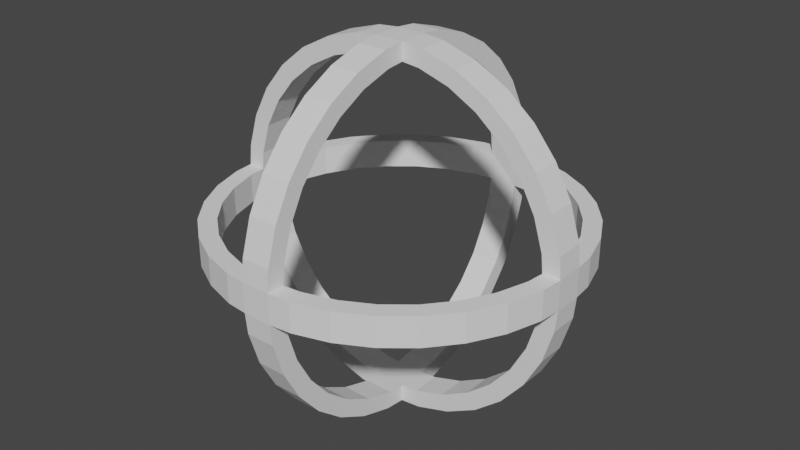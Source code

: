 # Source: NRG_capsule.blend  (saved by Blender 2.82.7; exported with 4.5.12 LTS)
import bpy
from mathutils import Matrix  # noqa: F401  (used for matrix-valued properties, if any)

bpy.ops.wm.read_factory_settings(use_empty=True)
scene = bpy.context.scene
scene.name = 'Scene'

# ---- collections
col_collection = bpy.data.collections.new('Collection'); scene.collection.children.link(col_collection)

# ---- world
world_world = bpy.data.worlds.new('World'); scene.world = world_world
world_world.use_nodes = True; world_world.node_tree.nodes.clear()
_N = world_world.node_tree.nodes; _L = world_world.node_tree.links
n0 = _N.new('ShaderNodeOutputWorld'); n0.name = 'World Output'; n0.location = (300, 300)
n1 = _N.new('ShaderNodeBackground'); n1.name = 'Background'; n1.location = (10, 300)
n1.inputs[0].default_value = (0.05088, 0.05088, 0.05088, 1.0)
_L.new(n1.outputs[0], n0.inputs[0])
n0.is_active_output = True
world_world.color = (0.05088, 0.05088, 0.05088)
world_world.use_sun_shadow = False
world_world.sun_shadow_jitter_overblur = 0.0

# ---- meshes
me_cylinder_002 = bpy.data.meshes.new('Cylinder.002')
me_cylinder_002.from_pydata([(-0.07935, 0.1951, 12.36), (0.07935, 0.1951, 12.36), (-0.07935, 0.3827, 11.64), (0.07935, 0.3827, 11.64), (-0.07935, 0.5556, 10.48), (0.07935, 0.5556, 10.48), (-0.07935, 0.7071, 8.911), (0.07935, 0.7071, 8.911), (-0.07935, 0.8315, 7.001), (0.07935, 0.8315, 7.001), (-0.07935, 0.9239, 4.823), (0.07935, 0.9239, 4.823), (-0.07935, 0.9808, 2.459), (0.07935, 0.9808, 2.459), (-0.07935, 0.9808, -2.459), (0.07935, 0.9808, -2.459), (-0.07935, 0.9239, -4.823), (0.07935, 0.9239, -4.823), (-0.07935, 0.8315, -7.001), (0.07935, 0.8315, -7.001), (-0.07935, 0.7071, -8.911), (0.07935, 0.7071, -8.911), (-0.07935, 0.5556, -10.48), (0.07935, 0.5556, -10.48), (-0.07935, 0.3827, -11.64), (0.07935, 0.3827, -11.64), (-0.07935, 0.1951, -12.36), (0.07935, 0.1951, -12.36), (-0.07935, -0.1951, -12.36), (0.07935, -0.1951, -12.36), (-0.07935, -0.3827, -11.64), (0.07935, -0.3827, -11.64), (-0.07935, -0.5556, -10.48), (0.07935, -0.5556, -10.48), (-0.07935, -0.7071, -8.911), (0.07935, -0.7071, -8.911), (-0.07935, -0.8315, -7.001), (0.07935, -0.8315, -7.001), (-0.07935, -0.9239, -4.823), (0.07935, -0.9239, -4.823), (-0.07935, -0.9808, -2.459), (0.07935, -0.9808, -2.459), (-0.07935, -0.9808, 2.459), (0.07935, -0.9808, 2.459), (-0.07935, -0.9239, 4.823), (0.07935, -0.9239, 4.823), (-0.07935, -0.8315, 7.001), (0.07935, -0.8315, 7.001), (-0.07935, -0.7071, 8.911), (0.07935, -0.7071, 8.911), (-0.07935, -0.5556, 10.48), (0.07935, -0.5556, 10.48), (-0.07935, -0.3827, 11.64), (0.07935, -0.3827, 11.64), (-0.07935, -0.1951, 12.36), (0.07935, -0.1951, 12.36), (0.07935, -0.8352, 4.36), (-0.07935, -0.8352, 4.36), (0.07935, -0.7517, 6.329), (-0.07935, -0.7517, 6.329), (0.07935, 0.346, 10.53), (-0.07935, 0.346, 10.53), (0.07935, 0.1764, 11.17), (-0.07935, 0.1764, 11.17), (0.07935, -0.8866, 2.223), (-0.07935, -0.8866, 2.223), (0.07935, 0.6392, 8.056), (-0.07935, 0.6392, 8.056), (0.07935, 0.5022, -9.472), (-0.07935, 0.5022, -9.472), (0.07935, 0.346, -10.53), (-0.07935, 0.346, -10.53), (0.07935, 0.7517, 6.329), (-0.07935, 0.7517, 6.329), (0.07935, 0.1764, -11.17), (-0.07935, 0.1764, -11.17), (0.07935, -0.346, -10.53), (-0.07935, -0.346, -10.53), (0.07935, -0.346, 10.53), (-0.07935, -0.346, 10.53), (0.07935, -0.5022, -9.472), (-0.07935, -0.5022, -9.472), (0.07935, 0.8866, -2.223), (-0.07935, 0.8866, -2.223), (0.07935, 0.6392, -8.056), (-0.07935, 0.6392, -8.056), (0.07935, 0.8352, -4.36), (-0.07935, 0.8352, -4.36), (0.07935, -0.6392, 8.056), (-0.07935, -0.6392, 8.056), (0.07935, -0.5022, 9.472), (-0.07935, -0.5022, 9.472), (0.07935, 0.8866, 2.223), (-0.07935, 0.8866, 2.223), (0.07935, 0.5022, 9.472), (-0.07935, 0.5022, 9.472), (0.07935, 0.8352, 4.36), (-0.07935, 0.8352, 4.36), (0.07935, -0.8352, -4.36), (-0.07935, -0.8352, -4.36), (0.07935, -0.7517, -6.329), (-0.07935, -0.7517, -6.329), (0.07935, -0.8866, -2.223), (-0.07935, -0.8866, -2.223), (0.07935, -0.6392, -8.056), (-0.07935, -0.6392, -8.056), (0.07935, -0.1764, -11.17), (-0.07935, -0.1764, -11.17), (0.07935, 0.7517, -6.329), (-0.07935, 0.7517, -6.329), (0.07935, -0.1764, 11.17), (-0.07935, -0.1764, 11.17), (0.1951, 0.07935, 12.36), (0.1951, -0.07935, 12.36), (0.3827, 0.07935, 11.64), (0.3827, -0.07935, 11.64), (0.5556, 0.07935, 10.48), (0.5556, -0.07935, 10.48), (0.7071, 0.07935, 8.911), (0.7071, -0.07935, 8.911), (0.8315, 0.07935, 7.001), (0.8315, -0.07935, 7.001), (0.9239, 0.07935, 4.823), (0.9239, -0.07935, 4.823), (0.9808, 0.07935, 2.459), (0.9808, -0.07935, 2.459), (0.9808, 0.07935, -2.459), (0.9808, -0.07935, -2.459), (0.9239, 0.07935, -4.823), (0.9239, -0.07935, -4.823), (0.8315, 0.07935, -7.001), (0.8315, -0.07935, -7.001), (0.7071, 0.07935, -8.911), (0.7071, -0.07935, -8.911), (0.5556, 0.07935, -10.48), (0.5556, -0.07935, -10.48), (0.3827, 0.07935, -11.64), (0.3827, -0.07935, -11.64), (0.1951, 0.07935, -12.36), (0.1951, -0.07935, -12.36), (-0.1951, 0.07935, -12.36), (-0.1951, -0.07935, -12.36), (-0.3827, 0.07935, -11.64), (-0.3827, -0.07935, -11.64), (-0.5556, 0.07935, -10.48), (-0.5556, -0.07935, -10.48), (-0.7071, 0.07935, -8.911), (-0.7071, -0.07935, -8.911), (-0.8315, 0.07935, -7.001), (-0.8315, -0.07935, -7.001), (-0.9239, 0.07935, -4.823), (-0.9239, -0.07935, -4.823), (-0.9808, 0.07935, -2.459), (-0.9808, -0.07935, -2.459), (-0.9808, 0.07935, 2.459), (-0.9808, -0.07935, 2.459), (-0.9239, 0.07935, 4.823), (-0.9239, -0.07935, 4.823), (-0.8315, 0.07935, 7.001), (-0.8315, -0.07935, 7.001), (-0.7071, 0.07935, 8.911), (-0.7071, -0.07935, 8.911), (-0.5556, 0.07935, 10.48), (-0.5556, -0.07935, 10.48), (-0.3827, 0.07935, 11.64), (-0.3827, -0.07935, 11.64), (-0.1951, 0.07935, 12.36), (-0.1951, -0.07935, 12.36), (-0.8352, -0.07935, 4.36), (-0.8352, 0.07935, 4.36), (-0.7517, -0.07935, 6.329), (-0.7517, 0.07935, 6.329), (0.346, -0.07935, 10.53), (0.346, 0.07935, 10.53), (0.1764, -0.07935, 11.17), (0.1764, 0.07935, 11.17), (-0.8866, -0.07935, 2.223), (-0.8866, 0.07935, 2.223), (0.6392, -0.07935, 8.056), (0.6392, 0.07935, 8.056), (0.5022, -0.07935, -9.472), (0.5022, 0.07935, -9.472), (0.346, -0.07935, -10.53), (0.346, 0.07935, -10.53), (0.7517, -0.07935, 6.329), (0.7517, 0.07935, 6.329), (0.1764, -0.07935, -11.17), (0.1764, 0.07935, -11.17), (-0.346, -0.07935, -10.53), (-0.346, 0.07935, -10.53), (-0.346, -0.07935, 10.53), (-0.346, 0.07935, 10.53), (-0.5022, -0.07935, -9.472), (-0.5022, 0.07935, -9.472), (0.8866, -0.07935, -2.223), (0.8866, 0.07935, -2.223), (0.6392, -0.07935, -8.056), (0.6392, 0.07935, -8.056), (0.8352, -0.07935, -4.36), (0.8352, 0.07935, -4.36), (-0.6392, -0.07935, 8.056), (-0.6392, 0.07935, 8.056), (-0.5022, -0.07935, 9.472), (-0.5022, 0.07935, 9.472), (0.8866, -0.07935, 2.223), (0.8866, 0.07935, 2.223), (0.5022, -0.07935, 9.472), (0.5022, 0.07935, 9.472), (0.8352, -0.07935, 4.36), (0.8352, 0.07935, 4.36), (-0.8352, -0.07935, -4.36), (-0.8352, 0.07935, -4.36), (-0.7517, -0.07935, -6.329), (-0.7517, 0.07935, -6.329), (-0.8866, -0.07935, -2.223), (-0.8866, 0.07935, -2.223), (-0.6392, -0.07935, -8.056), (-0.6392, 0.07935, -8.056), (-0.1764, -0.07935, -11.17), (-0.1764, 0.07935, -11.17), (0.7517, -0.07935, -6.329), (0.7517, 0.07935, -6.329), (-0.1764, -0.07935, 11.17), (-0.1764, 0.07935, 11.17), (0.1951, 0.9808, -1.0), (0.1951, 0.9808, 1.0), (0.3827, 0.9239, -1.0), (0.3827, 0.9239, 1.0), (0.5556, 0.8315, -1.0), (0.5556, 0.8315, 1.0), (0.7071, 0.7071, -1.0), (0.7071, 0.7071, 1.0), (0.8315, 0.5556, -1.0), (0.8315, 0.5556, 1.0), (0.9239, 0.3827, -1.0), (0.9239, 0.3827, 1.0), (0.9808, 0.1951, -1.0), (0.9808, 0.1951, 1.0), (0.9808, -0.1951, -1.0), (0.9808, -0.1951, 1.0), (0.9239, -0.3827, -1.0), (0.9239, -0.3827, 1.0), (0.8315, -0.5556, -1.0), (0.8315, -0.5556, 1.0), (0.7071, -0.7071, -1.0), (0.7071, -0.7071, 1.0), (0.5556, -0.8315, -1.0), (0.5556, -0.8315, 1.0), (0.3827, -0.9239, -1.0), (0.3827, -0.9239, 1.0), (0.1951, -0.9808, -1.0), (0.1951, -0.9808, 1.0), (-0.1951, -0.9808, -1.0), (-0.1951, -0.9808, 1.0), (-0.3827, -0.9239, -1.0), (-0.3827, -0.9239, 1.0), (-0.5556, -0.8315, -1.0), (-0.5556, -0.8315, 1.0), (-0.7071, -0.7071, -1.0), (-0.7071, -0.7071, 1.0), (-0.8315, -0.5556, -1.0), (-0.8315, -0.5556, 1.0), (-0.9239, -0.3827, -1.0), (-0.9239, -0.3827, 1.0), (-0.9808, -0.1951, -1.0), (-0.9808, -0.1951, 1.0), (-0.9808, 0.1951, -1.0), (-0.9808, 0.1951, 1.0), (-0.9239, 0.3827, -1.0), (-0.9239, 0.3827, 1.0), (-0.8315, 0.5556, -1.0), (-0.8315, 0.5556, 1.0), (-0.7071, 0.7071, -1.0), (-0.7071, 0.7071, 1.0), (-0.5556, 0.8315, -1.0), (-0.5556, 0.8315, 1.0), (-0.3827, 0.9239, -1.0), (-0.3827, 0.9239, 1.0), (-0.1951, 0.9808, -1.0), (-0.1951, 0.9808, 1.0), (-0.8352, 0.346, 1.0), (-0.8352, 0.346, -1.0), (-0.7517, 0.5022, 1.0), (-0.7517, 0.5022, -1.0), (0.346, 0.8352, 1.0), (0.346, 0.8352, -1.0), (0.1764, 0.8866, 1.0), (0.1764, 0.8866, -1.0), (-0.8866, 0.1764, 1.0), (-0.8866, 0.1764, -1.0), (0.6392, 0.6392, 1.0), (0.6392, 0.6392, -1.0), (0.5022, -0.7517, 1.0), (0.5022, -0.7517, -1.0), (0.346, -0.8352, 1.0), (0.346, -0.8352, -1.0), (0.7517, 0.5022, 1.0), (0.7517, 0.5022, -1.0), (0.1764, -0.8866, 1.0), (0.1764, -0.8866, -1.0), (-0.346, -0.8352, 1.0), (-0.346, -0.8352, -1.0), (-0.346, 0.8352, 1.0), (-0.346, 0.8352, -1.0), (-0.5022, -0.7517, 1.0), (-0.5022, -0.7517, -1.0), (0.8866, -0.1764, 1.0), (0.8866, -0.1764, -1.0), (0.6392, -0.6392, 1.0), (0.6392, -0.6392, -1.0), (0.8352, -0.346, 1.0), (0.8352, -0.346, -1.0), (-0.6392, 0.6392, 1.0), (-0.6392, 0.6392, -1.0), (-0.5022, 0.7517, 1.0), (-0.5022, 0.7517, -1.0), (0.8866, 0.1764, 1.0), (0.8866, 0.1764, -1.0), (0.5022, 0.7517, 1.0), (0.5022, 0.7517, -1.0), (0.8352, 0.346, 1.0), (0.8352, 0.346, -1.0), (-0.8352, -0.346, 1.0), (-0.8352, -0.346, -1.0), (-0.7517, -0.5022, 1.0), (-0.7517, -0.5022, -1.0), (-0.8866, -0.1764, 1.0), (-0.8866, -0.1764, -1.0), (-0.6392, -0.6392, 1.0), (-0.6392, -0.6392, -1.0), (-0.1764, -0.8866, 1.0), (-0.1764, -0.8866, -1.0), (0.7517, -0.5022, 1.0), (0.7517, -0.5022, -1.0), (-0.1764, 0.8866, 1.0), (-0.1764, 0.8866, -1.0), (-0.8962, 0.07935, 1.0), (-0.9922, 0.07935, 1.0), (-0.9922, 9.581e-07, 1.0), (-0.9922, -0.07935, 1.0), (-0.9922, 0.07935, 1.212e-05), (0.9922, -0.07935, 1.0), (0.9922, -0.07935, 9.003e-07), (0.9922, 0.07935, 1.0), (0.9922, 7.491e-08, 1.0), (0.8962, -0.07935, 1.0), (0.8962, 0.07935, 1.0), (0.9922, 0.07935, 9.877e-07), (-0.8962, -0.07935, 1.0), (-0.9922, -0.07935, 1.203e-05), (-0.904, 8.717e-07, 1.1e-05), (0.904, 6.706e-08, 8.601e-07), (-0.9922, -0.07935, -1.0), (-0.9922, 9.581e-07, -1.0), (-0.9922, 0.07935, -1.0), (-0.8962, 0.07935, -1.0), (-0.8962, -0.07935, -1.0), (0.9922, 0.07935, -1.0), (0.9922, 7.491e-08, -1.0), (0.9922, -0.07935, -1.0), (0.8962, 0.07935, -1.0), (0.8962, -0.07935, -1.0), (0.07935, 0.07935, 11.29), (0.07935, -0.07935, 11.29), (0.07935, 0.07935, 12.5), (0.07935, -0.07935, 12.5), (-0.07935, -0.07935, 12.5), (-0.07935, 0.07935, 12.5), (-0.07935, 0.07935, 11.29), (-0.07935, -0.07935, 11.29), (7.451e-09, 6.661e-16, 11.39), (-0.07935, -0.8962, 1.0), (-0.07935, -0.9922, 1.0), (0.07935, -0.9922, 1.0), (-0.07935, -0.9922, 1.212e-05), (0.07935, 0.9922, 1.0), (0.07935, 0.9922, 9.003e-07), (-0.07935, 0.9922, 1.0), (0.07935, 0.8962, 1.0), (-0.07935, 0.8962, 1.0), (-0.07935, 0.9922, 9.877e-07), (0.07935, -0.8962, 1.0), (0.07935, -0.9922, 1.203e-05), (-2.906e-07, -0.904, 1.1e-05), (0.0, 0.904, 8.601e-07), (0.07935, -0.9922, -1.0), (-0.07935, -0.9922, -1.0), (-0.07935, -0.8962, -1.0), (0.07935, -0.8962, -1.0), (-0.07935, 0.9922, -1.0), (0.07935, 0.9922, -1.0), (-0.07935, 0.8962, -1.0), (0.07935, 0.8962, -1.0), (-0.07935, -0.07935, -11.29), (-0.07935, 0.07935, -11.29), (0.07935, -0.07935, -12.5), (0.07935, 0.07935, -11.29), (0.07935, -0.07935, -11.29), (-2.906e-07, -2.946e-07, -11.39), (-0.07935, 0.07935, -12.5), (-0.07935, -0.07935, -12.5), (0.07935, 0.07935, -12.5)], [], [(0, 1, 3, 2), (2, 3, 5, 4), (4, 5, 7, 6), (6, 7, 9, 8), (8, 9, 11, 10), (10, 11, 13, 12), (12, 13, 375, 377), (14, 15, 17, 16), (16, 17, 19, 18), (18, 19, 21, 20), (20, 21, 23, 22), (22, 23, 25, 24), (24, 25, 27, 26), (26, 27, 401, 399), (28, 29, 31, 30), (30, 31, 33, 32), (32, 33, 35, 34), (34, 35, 37, 36), (36, 37, 39, 38), (38, 39, 41, 40), (40, 41, 385, 386), (42, 43, 45, 44), (44, 45, 47, 46), (46, 47, 49, 48), (48, 49, 51, 50), (50, 51, 53, 52), (1, 364, 362, 62, 60, 94, 66, 72, 96, 92, 378, 375, 13, 11, 9, 7, 5, 3), (52, 53, 55, 54), (54, 55, 365, 366), (83, 82, 392, 384, 391), (85, 84, 108, 109), (109, 108, 86, 87), (65, 64, 381, 383, 371), (93, 92, 96, 97), (73, 72, 66, 67), (107, 106, 397, 398, 393), (59, 58, 56, 57), (111, 110, 78, 79), (67, 66, 94, 95), (81, 80, 76, 77), (95, 94, 60, 61), (69, 68, 84, 85), (91, 90, 88, 89), (57, 56, 64, 65), (71, 70, 68, 69), (105, 104, 80, 81), (99, 98, 100, 101), (63, 62, 362, 370, 368), (97, 96, 72, 73), (87, 86, 82, 83), (77, 76, 106, 107), (79, 78, 90, 91), (61, 60, 62, 63), (75, 74, 70, 71), (103, 102, 98, 99), (89, 88, 58, 59), (101, 100, 104, 105), (112, 113, 115, 114), (114, 115, 117, 116), (116, 117, 119, 118), (118, 119, 121, 120), (120, 121, 123, 122), (122, 123, 125, 124), (124, 125, 341, 344, 343), (126, 127, 129, 128), (128, 129, 131, 130), (130, 131, 133, 132), (132, 133, 135, 134), (134, 135, 137, 136), (136, 137, 139, 138), (138, 139, 395, 401), (140, 141, 143, 142), (142, 143, 145, 144), (144, 145, 147, 146), (146, 147, 149, 148), (148, 149, 151, 150), (150, 151, 153, 152), (152, 153, 352, 353, 354), (154, 155, 157, 156), (156, 157, 159, 158), (158, 159, 161, 160), (160, 161, 163, 162), (162, 163, 165, 164), (113, 365, 363, 174, 172, 206, 178, 184, 208, 204, 345, 341, 125, 123, 121, 119, 117, 115), (164, 165, 167, 166), (166, 167, 366, 367), (195, 194, 361, 351, 360), (197, 196, 220, 221), (221, 220, 198, 199), (177, 176, 348, 350, 336), (205, 204, 208, 209), (185, 184, 178, 179), (219, 218, 393, 398, 394), (171, 170, 168, 169), (223, 222, 190, 191), (179, 178, 206, 207), (193, 192, 188, 189), (207, 206, 172, 173), (181, 180, 196, 197), (203, 202, 200, 201), (169, 168, 176, 177), (183, 182, 180, 181), (217, 216, 192, 193), (211, 210, 212, 213), (175, 174, 363, 370, 362), (209, 208, 184, 185), (199, 198, 194, 195), (189, 188, 218, 219), (191, 190, 202, 203), (173, 172, 174, 175), (187, 186, 182, 183), (215, 214, 210, 211), (201, 200, 170, 171), (213, 212, 216, 217), (224, 225, 227, 226), (226, 227, 229, 228), (228, 229, 231, 230), (230, 231, 233, 232), (232, 233, 235, 234), (234, 235, 237, 236), (236, 237, 343, 347, 357), (238, 239, 241, 240), (240, 241, 243, 242), (242, 243, 245, 244), (244, 245, 247, 246), (246, 247, 249, 248), (248, 249, 251, 250), (250, 251, 373, 382, 385), (252, 253, 255, 254), (254, 255, 257, 256), (256, 257, 259, 258), (258, 259, 261, 260), (260, 261, 263, 262), (262, 263, 265, 264), (264, 265, 339, 349, 352), (266, 267, 269, 268), (268, 269, 271, 270), (270, 271, 273, 272), (272, 273, 275, 274), (274, 275, 277, 276), (225, 375, 378, 286, 284, 318, 290, 296, 320, 316, 346, 343, 237, 235, 233, 231, 229, 227), (276, 277, 279, 278), (278, 279, 377, 380, 389), (307, 306, 345, 351, 361), (309, 308, 332, 333), (333, 332, 310, 311), (289, 288, 336, 350, 355), (317, 316, 320, 321), (297, 296, 290, 291), (331, 330, 371, 383, 387), (283, 282, 280, 281), (335, 334, 302, 303), (291, 290, 318, 319), (305, 304, 300, 301), (319, 318, 284, 285), (293, 292, 308, 309), (315, 314, 312, 313), (281, 280, 288, 289), (295, 294, 292, 293), (329, 328, 304, 305), (323, 322, 324, 325), (287, 286, 378, 384, 392), (321, 320, 296, 297), (311, 310, 306, 307), (301, 300, 330, 331), (303, 302, 314, 315), (285, 284, 286, 287), (299, 298, 294, 295), (327, 326, 322, 323), (313, 312, 282, 283), (325, 324, 328, 329), (356, 327, 323, 325, 329, 305, 301, 331, 387, 386, 252, 254, 256, 258, 260, 262, 264, 352), (359, 361, 194, 198, 220, 196, 180, 182, 186, 397, 395, 139, 137, 135, 133, 131, 129, 127), (345, 306, 310, 332, 308, 292, 294, 298, 381, 373, 251, 249, 247, 245, 243, 241, 239, 341), (337, 338, 339, 155, 154), (357, 358, 359, 127, 126), (360, 351, 346, 316, 317), (337, 354, 352, 339), (346, 351, 345, 204, 205), (359, 342, 341, 239, 238), (354, 340, 337, 267, 266), (355, 350, 356, 214, 215), (354, 355, 215, 211, 213, 217, 193, 189, 219, 394, 399, 140, 142, 144, 146, 148, 150, 152), (341, 359, 357, 343), (356, 350, 348, 326, 327), (389, 390, 15, 14), (366, 369, 111, 79, 91, 89, 59, 57, 65, 371, 372, 42, 44, 46, 48, 50, 52, 54), (368, 367, 0, 2, 4, 6, 8, 10, 12, 377, 379, 93, 97, 73, 67, 95, 61, 63), (386, 374, 372, 253, 252), (372, 373, 43, 42), (399, 400, 141, 140), (400, 395, 29, 28), (369, 366, 167, 165, 163, 161, 159, 157, 155, 339, 348, 176, 168, 170, 200, 202, 190, 222), (390, 376, 375, 225, 224), (367, 368, 223, 191, 203, 201, 171, 169, 177, 336, 337, 154, 156, 158, 160, 162, 164, 166), (362, 364, 112, 114, 116, 118, 120, 122, 124, 343, 346, 205, 209, 185, 179, 207, 173, 175), (401, 396, 187, 183, 181, 197, 221, 199, 195, 360, 357, 126, 128, 130, 132, 134, 136, 138), (368, 370, 369, 222, 223), (400, 393, 218, 188, 192, 216, 212, 210, 214, 356, 352, 153, 151, 149, 147, 145, 143, 141), (387, 383, 388, 102, 103), (363, 365, 55, 53, 51, 49, 47, 45, 43, 373, 381, 64, 56, 58, 88, 90, 78, 110), (379, 377, 279, 277, 275, 273, 271, 269, 267, 337, 336, 288, 280, 282, 312, 314, 302, 334), (372, 371, 330, 300, 304, 328, 324, 322, 326, 348, 339, 265, 263, 261, 259, 257, 255, 253), (364, 365, 113, 112), (367, 364, 1, 0), (365, 364, 367, 366), (390, 392, 82, 86, 108, 84, 68, 70, 74, 396, 401, 27, 25, 23, 21, 19, 17, 15), (395, 397, 106, 76, 80, 104, 100, 98, 102, 388, 385, 41, 39, 37, 35, 33, 31, 29), (369, 370, 363, 110, 111), (373, 372, 386, 385), (385, 388, 299, 295, 293, 309, 333, 311, 307, 361, 359, 238, 240, 242, 244, 246, 248, 250), (396, 398, 397, 186, 187), (394, 398, 396, 74, 75), (391, 335, 303, 315, 313, 283, 281, 289, 355, 354, 266, 268, 270, 272, 274, 276, 278, 389), (392, 390, 224, 226, 228, 230, 232, 234, 236, 357, 360, 317, 321, 297, 291, 319, 285, 287), (391, 384, 379, 334, 335), (379, 384, 378, 92, 93), (388, 383, 381, 298, 299), (386, 387, 103, 99, 101, 105, 81, 77, 107, 393, 400, 28, 30, 32, 34, 36, 38, 40), (399, 401, 395, 400), (399, 394, 75, 71, 69, 85, 109, 87, 83, 391, 389, 14, 16, 18, 20, 22, 24, 26), (375, 390, 389, 377)])
_uv = me_cylinder_002.uv_layers.new(name='UVMap')
_uv.uv.foreach_set('vector', [0.9688, 0.5, 0.9688, 1.0, 0.9375, 1.0, 0.9375, 0.5, 0.9375, 0.5, 0.9375, 1.0, 0.9062, 1.0, 0.9062, 0.5, 0.9062, 0.5, 0.9062, 1.0, 0.875, 1.0, 0.875, 0.5, 0.875, 0.5, 0.875, 1.0, 0.8438, 1.0, 0.8438, 0.5, 0.8438, 0.5, 0.8438, 1.0, 0.8125, 1.0, 0.8125, 0.5, 0.8125, 0.5, 0.8125, 1.0, 0.7812, 1.0, 0.7812, 0.5, 0.7812, 0.5, 0.7812, 1.0, 0.7627, 1.0, 0.7627, 0.5, 0.7188, 0.5, 0.7188, 1.0, 0.6875, 1.0, 0.6875, 0.5, 0.6875, 0.5, 0.6875, 1.0, 0.6562, 1.0, 0.6562, 0.5, 0.6562, 0.5, 0.6562, 1.0, 0.625, 1.0, 0.625, 0.5, 0.625, 0.5, 0.625, 1.0, 0.5938, 1.0, 0.5938, 0.5, 0.5938, 0.5, 0.5938, 1.0, 0.5625, 1.0, 0.5625, 0.5, 0.5625, 0.5, 0.5625, 1.0, 0.5312, 1.0, 0.5312, 0.5, 0.5312, 0.5, 0.5312, 1.0, 0.5127, 1.0, 0.5127, 0.5, 0.4688, 0.5, 0.4688, 1.0, 0.4375, 1.0, 0.4375, 0.5, 0.4375, 0.5, 0.4375, 1.0, 0.4062, 1.0, 0.4062, 0.5, 0.4062, 0.5, 0.4062, 1.0, 0.375, 1.0, 0.375, 0.5, 0.375, 0.5, 0.375, 1.0, 0.3438, 1.0, 0.3438, 0.5, 0.3438, 0.5, 0.3438, 1.0, 0.3125, 1.0, 0.3125, 0.5, 0.3125, 0.5, 0.3125, 1.0, 0.2812, 1.0, 0.2812, 0.5, 0.2812, 0.5, 0.2812, 1.0, 0.2627, 1.0, 0.2627, 0.5, 0.2188, 0.5, 0.2188, 1.0, 0.1875, 1.0, 0.1875, 0.5, 0.1875, 0.5, 0.1875, 1.0, 0.1562, 1.0, 0.1562, 0.5, 0.1562, 0.5, 0.1562, 1.0, 0.125, 1.0, 0.125, 0.5, 0.125, 0.5, 0.125, 1.0, 0.09375, 1.0, 0.09375, 0.5, 0.09375, 0.5, 0.09375, 1.0, 0.0625, 1.0, 0.0625, 0.5, 0.2968, 0.4854, 0.269, 0.4881, 0.269, 0.4651, 0.2923, 0.4628, 0.333, 0.4504, 0.3705, 0.4304, 0.4034, 0.4034, 0.4304, 0.3705, 0.4504, 0.333, 0.4628, 0.2923, 0.4651, 0.269, 0.4881, 0.269, 0.4854, 0.2968, 0.4717, 0.3418, 0.4496, 0.3833, 0.4197, 0.4197, 0.3833, 0.4496, 0.3418, 0.4717, 0.0625, 0.5, 0.0625, 1.0, 0.03125, 1.0, 0.03125, 0.5, 0.03125, 0.5, 0.03125, 1.0, 0.01271, 1.0, 0.01271, 0.5, 0.7188, 0.7281, 0.7188, 0.7719, 0.7359, 0.7719, 0.75, 0.75, 0.7359, 0.7281, 0.625, 0.7281, 0.625, 0.7719, 0.6562, 0.7719, 0.6562, 0.7281, 0.6562, 0.7281, 0.6562, 0.7719, 0.6875, 0.7719, 0.6875, 0.7281, 0.2188, 0.7281, 0.2188, 0.7719, 0.2359, 0.7719, 0.25, 0.75, 0.2359, 0.7281, 0.7812, 0.7281, 0.7812, 0.7719, 0.8125, 0.7719, 0.8125, 0.7281, 0.8438, 0.7281, 0.8438, 0.7719, 0.875, 0.7719, 0.875, 0.7281, 0.4688, 0.7281, 0.4687, 0.7719, 0.4859, 0.7719, 0.5, 0.75, 0.4859, 0.7281, 0.1562, 0.7281, 0.1562, 0.7719, 0.1875, 0.7719, 0.1875, 0.7281, 0.03125, 0.7281, 0.03125, 0.7719, 0.0625, 0.7719, 0.0625, 0.7281, 0.875, 0.7281, 0.875, 0.7719, 0.9062, 0.7719, 0.9062, 0.7281, 0.4062, 0.7281, 0.4062, 0.7719, 0.4375, 0.7719, 0.4375, 0.7281, 0.9062, 0.7281, 0.9062, 0.7719, 0.9375, 0.7719, 0.9375, 0.7281, 0.5938, 0.7281, 0.5938, 0.7719, 0.625, 0.7719, 0.625, 0.7281, 0.09375, 0.7281, 0.09375, 0.7719, 0.125, 0.7719, 0.125, 0.7281, 0.1875, 0.7281, 0.1875, 0.7719, 0.2188, 0.7719, 0.2188, 0.7281, 0.5625, 0.7281, 0.5625, 0.7719, 0.5938, 0.7719, 0.5938, 0.7281, 0.375, 0.7281, 0.375, 0.7719, 0.4062, 0.7719, 0.4062, 0.7281, 0.3125, 0.7281, 0.3125, 0.7719, 0.3438, 0.7719, 0.3438, 0.7281, 0.9688, 0.7281, 0.9688, 0.7719, 0.9859, 0.7719, 1.0, 0.75, 0.9859, 0.7281, 0.8125, 0.7281, 0.8125, 0.7719, 0.8438, 0.7719, 0.8438, 0.7281, 0.6875, 0.7281, 0.6875, 0.7719, 0.7188, 0.7719, 0.7188, 0.7281, 0.4375, 0.7281, 0.4375, 0.7719, 0.4687, 0.7719, 0.4688, 0.7281, 0.0625, 0.7281, 0.0625, 0.7719, 0.09375, 0.7719, 0.09375, 0.7281, 0.9375, 0.7281, 0.9375, 0.7719, 0.9688, 0.7719, 0.9688, 0.7281, 0.5312, 0.7281, 0.5312, 0.7719, 0.5625, 0.7719, 0.5625, 0.7281, 0.2812, 0.7281, 0.2812, 0.7719, 0.3125, 0.7719, 0.3125, 0.7281, 0.125, 0.7281, 0.125, 0.7719, 0.1562, 0.7719, 0.1562, 0.7281, 0.3438, 0.7281, 0.3438, 0.7719, 0.375, 0.7719, 0.375, 0.7281, 0.9688, 0.5, 0.9688, 1.0, 0.9375, 1.0, 0.9375, 0.5, 0.9375, 0.5, 0.9375, 1.0, 0.9062, 1.0, 0.9062, 0.5, 0.9062, 0.5, 0.9062, 1.0, 0.875, 1.0, 0.875, 0.5, 0.875, 0.5, 0.875, 1.0, 0.8438, 1.0, 0.8438, 0.5, 0.8438, 0.5, 0.8438, 1.0, 0.8125, 1.0, 0.8125, 0.5, 0.8125, 0.5, 0.8125, 1.0, 0.7812, 1.0, 0.7812, 0.5, 0.7812, 0.5, 0.7812, 1.0, 0.7627, 1.0, 0.7627, 0.75, 0.7627, 0.5, 0.7188, 0.5, 0.7188, 1.0, 0.6875, 1.0, 0.6875, 0.5, 0.6875, 0.5, 0.6875, 1.0, 0.6562, 1.0, 0.6562, 0.5, 0.6562, 0.5, 0.6562, 1.0, 0.625, 1.0, 0.625, 0.5, 0.625, 0.5, 0.625, 1.0, 0.5938, 1.0, 0.5938, 0.5, 0.5938, 0.5, 0.5938, 1.0, 0.5625, 1.0, 0.5625, 0.5, 0.5625, 0.5, 0.5625, 1.0, 0.5312, 1.0, 0.5312, 0.5, 0.5312, 0.5, 0.5312, 1.0, 0.5127, 1.0, 0.5127, 0.5, 0.4688, 0.5, 0.4688, 1.0, 0.4375, 1.0, 0.4375, 0.5, 0.4375, 0.5, 0.4375, 1.0, 0.4062, 1.0, 0.4062, 0.5, 0.4062, 0.5, 0.4062, 1.0, 0.375, 1.0, 0.375, 0.5, 0.375, 0.5, 0.375, 1.0, 0.3438, 1.0, 0.3438, 0.5, 0.3438, 0.5, 0.3438, 1.0, 0.3125, 1.0, 0.3125, 0.5, 0.3125, 0.5, 0.3125, 1.0, 0.2812, 1.0, 0.2812, 0.5, 0.2812, 0.5, 0.2812, 1.0, 0.2627, 1.0, 0.2627, 0.75, 0.2627, 0.5, 0.2188, 0.5, 0.2188, 1.0, 0.1875, 1.0, 0.1875, 0.5, 0.1875, 0.5, 0.1875, 1.0, 0.1562, 1.0, 0.1562, 0.5, 0.1562, 0.5, 0.1562, 1.0, 0.125, 1.0, 0.125, 0.5, 0.125, 0.5, 0.125, 1.0, 0.09375, 1.0, 0.09375, 0.5, 0.09375, 0.5, 0.09375, 1.0, 0.0625, 1.0, 0.0625, 0.5, 0.2968, 0.4854, 0.269, 0.4881, 0.269, 0.4651, 0.2923, 0.4628, 0.333, 0.4504, 0.3705, 0.4304, 0.4034, 0.4034, 0.4304, 0.3705, 0.4504, 0.333, 0.4628, 0.2923, 0.4651, 0.269, 0.4881, 0.269, 0.4854, 0.2968, 0.4717, 0.3418, 0.4496, 0.3833, 0.4197, 0.4197, 0.3833, 0.4496, 0.3418, 0.4717, 0.0625, 0.5, 0.0625, 1.0, 0.03125, 1.0, 0.03125, 0.5, 0.03125, 0.5, 0.03125, 1.0, 0.01271, 1.0, 0.01271, 0.5, 0.7188, 0.7281, 0.7188, 0.7719, 0.7359, 0.7719, 0.75, 0.75, 0.7359, 0.7281, 0.625, 0.7281, 0.625, 0.7719, 0.6562, 0.7719, 0.6562, 0.7281, 0.6562, 0.7281, 0.6562, 0.7719, 0.6875, 0.7719, 0.6875, 0.7281, 0.2188, 0.7281, 0.2188, 0.7719, 0.2359, 0.7719, 0.25, 0.75, 0.2359, 0.7281, 0.7812, 0.7281, 0.7812, 0.7719, 0.8125, 0.7719, 0.8125, 0.7281, 0.8438, 0.7281, 0.8438, 0.7719, 0.875, 0.7719, 0.875, 0.7281, 0.4688, 0.7281, 0.4687, 0.7719, 0.4859, 0.7719, 0.5, 0.75, 0.4859, 0.7281, 0.1562, 0.7281, 0.1562, 0.7719, 0.1875, 0.7719, 0.1875, 0.7281, 0.03125, 0.7281, 0.03125, 0.7719, 0.0625, 0.7719, 0.0625, 0.7281, 0.875, 0.7281, 0.875, 0.7719, 0.9062, 0.7719, 0.9062, 0.7281, 0.4062, 0.7281, 0.4062, 0.7719, 0.4375, 0.7719, 0.4375, 0.7281, 0.9062, 0.7281, 0.9062, 0.7719, 0.9375, 0.7719, 0.9375, 0.7281, 0.5938, 0.7281, 0.5938, 0.7719, 0.625, 0.7719, 0.625, 0.7281, 0.09375, 0.7281, 0.09375, 0.7719, 0.125, 0.7719, 0.125, 0.7281, 0.1875, 0.7281, 0.1875, 0.7719, 0.2188, 0.7719, 0.2188, 0.7281, 0.5625, 0.7281, 0.5625, 0.7719, 0.5938, 0.7719, 0.5938, 0.7281, 0.375, 0.7281, 0.375, 0.7719, 0.4062, 0.7719, 0.4062, 0.7281, 0.3125, 0.7281, 0.3125, 0.7719, 0.3438, 0.7719, 0.3438, 0.7281, 0.9688, 0.7281, 0.9688, 0.7719, 0.9859, 0.7719, 1.0, 0.75, 0.9859, 0.7281, 0.8125, 0.7281, 0.8125, 0.7719, 0.8438, 0.7719, 0.8438, 0.7281, 0.6875, 0.7281, 0.6875, 0.7719, 0.7188, 0.7719, 0.7188, 0.7281, 0.4375, 0.7281, 0.4375, 0.7719, 0.4687, 0.7719, 0.4688, 0.7281, 0.0625, 0.7281, 0.0625, 0.7719, 0.09375, 0.7719, 0.09375, 0.7281, 0.9375, 0.7281, 0.9375, 0.7719, 0.9688, 0.7719, 0.9688, 0.7281, 0.5312, 0.7281, 0.5312, 0.7719, 0.5625, 0.7719, 0.5625, 0.7281, 0.2812, 0.7281, 0.2812, 0.7719, 0.3125, 0.7719, 0.3125, 0.7281, 0.125, 0.7281, 0.125, 0.7719, 0.1562, 0.7719, 0.1562, 0.7281, 0.3438, 0.7281, 0.3438, 0.7719, 0.375, 0.7719, 0.375, 0.7281, 0.9688, 0.5, 0.9688, 1.0, 0.9375, 1.0, 0.9375, 0.5, 0.9375, 0.5, 0.9375, 1.0, 0.9062, 1.0, 0.9062, 0.5, 0.9062, 0.5, 0.9062, 1.0, 0.875, 1.0, 0.875, 0.5, 0.875, 0.5, 0.875, 1.0, 0.8438, 1.0, 0.8438, 0.5, 0.8438, 0.5, 0.8438, 1.0, 0.8125, 1.0, 0.8125, 0.5, 0.8125, 0.5, 0.8125, 1.0, 0.7812, 1.0, 0.7812, 0.5, 0.7812, 0.5, 0.7812, 1.0, 0.7627, 1.0, 0.7627, 0.75, 0.7627, 0.5, 0.7188, 0.5, 0.7188, 1.0, 0.6875, 1.0, 0.6875, 0.5, 0.6875, 0.5, 0.6875, 1.0, 0.6562, 1.0, 0.6562, 0.5, 0.6562, 0.5, 0.6562, 1.0, 0.625, 1.0, 0.625, 0.5, 0.625, 0.5, 0.625, 1.0, 0.5938, 1.0, 0.5938, 0.5, 0.5938, 0.5, 0.5938, 1.0, 0.5625, 1.0, 0.5625, 0.5, 0.5625, 0.5, 0.5625, 1.0, 0.5312, 1.0, 0.5312, 0.5, 0.5312, 0.5, 0.5312, 1.0, 0.5127, 1.0, 0.5127, 0.75, 0.5127, 0.5, 0.4688, 0.5, 0.4688, 1.0, 0.4375, 1.0, 0.4375, 0.5, 0.4375, 0.5, 0.4375, 1.0, 0.4062, 1.0, 0.4062, 0.5, 0.4062, 0.5, 0.4062, 1.0, 0.375, 1.0, 0.375, 0.5, 0.375, 0.5, 0.375, 1.0, 0.3438, 1.0, 0.3438, 0.5, 0.3438, 0.5, 0.3438, 1.0, 0.3125, 1.0, 0.3125, 0.5, 0.3125, 0.5, 0.3125, 1.0, 0.2812, 1.0, 0.2812, 0.5, 0.2812, 0.5, 0.2812, 1.0, 0.2627, 1.0, 0.2627, 0.75, 0.2627, 0.5, 0.2188, 0.5, 0.2188, 1.0, 0.1875, 1.0, 0.1875, 0.5, 0.1875, 0.5, 0.1875, 1.0, 0.1562, 1.0, 0.1562, 0.5, 0.1562, 0.5, 0.1562, 1.0, 0.125, 1.0, 0.125, 0.5, 0.125, 0.5, 0.125, 1.0, 0.09375, 1.0, 0.09375, 0.5, 0.09375, 0.5, 0.09375, 1.0, 0.0625, 1.0, 0.0625, 0.5, 0.2968, 0.4854, 0.269, 0.4881, 0.269, 0.4651, 0.2923, 0.4628, 0.333, 0.4504, 0.3705, 0.4304, 0.4034, 0.4034, 0.4304, 0.3705, 0.4504, 0.333, 0.4628, 0.2923, 0.4651, 0.269, 0.4881, 0.269, 0.4854, 0.2968, 0.4717, 0.3418, 0.4496, 0.3833, 0.4197, 0.4197, 0.3833, 0.4496, 0.3418, 0.4717, 0.0625, 0.5, 0.0625, 1.0, 0.03125, 1.0, 0.03125, 0.5, 0.03125, 0.5, 0.03125, 1.0, 0.01271, 1.0, 0.01271, 0.75, 0.01271, 0.5, 0.7188, 0.7281, 0.7188, 0.7719, 0.7359, 0.7719, 0.75, 0.75, 0.7359, 0.7281, 0.625, 0.7281, 0.625, 0.7719, 0.6562, 0.7719, 0.6562, 0.7281, 0.6562, 0.7281, 0.6562, 0.7719, 0.6875, 0.7719, 0.6875, 0.7281, 0.2188, 0.7281, 0.2188, 0.7719, 0.2359, 0.7719, 0.25, 0.75, 0.2359, 0.7281, 0.7812, 0.7281, 0.7812, 0.7719, 0.8125, 0.7719, 0.8125, 0.7281, 0.8438, 0.7281, 0.8438, 0.7719, 0.875, 0.7719, 0.875, 0.7281, 0.4688, 0.7281, 0.4687, 0.7719, 0.4859, 0.7719, 0.5, 0.75, 0.4859, 0.7281, 0.1562, 0.7281, 0.1562, 0.7719, 0.1875, 0.7719, 0.1875, 0.7281, 0.03125, 0.7281, 0.03125, 0.7719, 0.0625, 0.7719, 0.0625, 0.7281, 0.875, 0.7281, 0.875, 0.7719, 0.9062, 0.7719, 0.9062, 0.7281, 0.4062, 0.7281, 0.4062, 0.7719, 0.4375, 0.7719, 0.4375, 0.7281, 0.9062, 0.7281, 0.9062, 0.7719, 0.9375, 0.7719, 0.9375, 0.7281, 0.5938, 0.7281, 0.5938, 0.7719, 0.625, 0.7719, 0.625, 0.7281, 0.09375, 0.7281, 0.09375, 0.7719, 0.125, 0.7719, 0.125, 0.7281, 0.1875, 0.7281, 0.1875, 0.7719, 0.2188, 0.7719, 0.2188, 0.7281, 0.5625, 0.7281, 0.5625, 0.7719, 0.5938, 0.7719, 0.5938, 0.7281, 0.375, 0.7281, 0.375, 0.7719, 0.4062, 0.7719, 0.4062, 0.7281, 0.3125, 0.7281, 0.3125, 0.7719, 0.3438, 0.7719, 0.3438, 0.7281, 0.9688, 0.7281, 0.9688, 0.7719, 0.9859, 0.7719, 1.0, 0.75, 0.9859, 0.7281, 0.8125, 0.7281, 0.8125, 0.7719, 0.8438, 0.7719, 0.8438, 0.7281, 0.6875, 0.7281, 0.6875, 0.7719, 0.7188, 0.7719, 0.7188, 0.7281, 0.4375, 0.7281, 0.4375, 0.7719, 0.4687, 0.7719, 0.4688, 0.7281, 0.0625, 0.7281, 0.0625, 0.7719, 0.09375, 0.7719, 0.09375, 0.7281, 0.9375, 0.7281, 0.9375, 0.7719, 0.9688, 0.7719, 0.9688, 0.7281, 0.5312, 0.7281, 0.5312, 0.7719, 0.5625, 0.7719, 0.5625, 0.7281, 0.2812, 0.7281, 0.2812, 0.7719, 0.3125, 0.7719, 0.3125, 0.7281, 0.125, 0.7281, 0.125, 0.7719, 0.1562, 0.7719, 0.1562, 0.7281, 0.3438, 0.7281, 0.3438, 0.7719, 0.375, 0.7719, 0.375, 0.7281, 0.5349, 0.231, 0.5372, 0.2077, 0.5496, 0.167, 0.5696, 0.1295, 0.5966, 0.09658, 0.6295, 0.0696, 0.667, 0.04955, 0.7077, 0.0372, 0.731, 0.03491, 0.731, 0.01188, 0.7032, 0.01461, 0.6582, 0.02827, 0.6167, 0.05045, 0.5803, 0.08029, 0.5504, 0.1167, 0.5283, 0.1582, 0.5146, 0.2032, 0.5119, 0.231, 0.4881, 0.231, 0.4651, 0.231, 0.4628, 0.2077, 0.4504, 0.167, 0.4304, 0.1295, 0.4034, 0.09658, 0.3705, 0.0696, 0.333, 0.04955, 0.2923, 0.0372, 0.269, 0.03491, 0.269, 0.01188, 0.2968, 0.01461, 0.3418, 0.02827, 0.3833, 0.05045, 0.4197, 0.08029, 0.4496, 0.1167, 0.4717, 0.1582, 0.4854, 0.2032, 0.4651, 0.231, 0.4628, 0.2077, 0.4504, 0.167, 0.4304, 0.1295, 0.4034, 0.09658, 0.3705, 0.0696, 0.333, 0.04955, 0.2923, 0.0372, 0.269, 0.03491, 0.269, 0.01188, 0.2968, 0.01461, 0.3418, 0.02827, 0.3833, 0.05045, 0.4197, 0.08029, 0.4496, 0.1167, 0.4717, 0.1582, 0.4854, 0.2032, 0.4881, 0.231, 0.2373, 0.5, 0.2373, 0.75, 0.2373, 1.0, 0.2188, 1.0, 0.2188, 0.5, 0.7373, 0.5, 0.7373, 0.75, 0.7373, 1.0, 0.7188, 1.0, 0.7188, 0.5, 0.7641, 0.7281, 0.75, 0.75, 0.7641, 0.7719, 0.7812, 0.7719, 0.7812, 0.7281, 0.0, 0.0, 0.0, 0.0, 0.0, 0.0, 0.0, 0.0, 0.7641, 0.7281, 0.75, 0.75, 0.7641, 0.7719, 0.7812, 0.7719, 0.7812, 0.7281, 0.7373, 0.5, 0.7373, 0.75, 0.7373, 1.0, 0.7188, 1.0, 0.7188, 0.5, 0.2373, 0.5, 0.2373, 0.75, 0.2373, 1.0, 0.2188, 1.0, 0.2188, 0.5, 0.2641, 0.7281, 0.25, 0.75, 0.2641, 0.7719, 0.2812, 0.7719, 0.2812, 0.7281, 0.5119, 0.231, 0.5349, 0.231, 0.5372, 0.2077, 0.5496, 0.167, 0.5696, 0.1295, 0.5966, 0.09658, 0.6295, 0.0696, 0.667, 0.04955, 0.7077, 0.0372, 0.731, 0.03491, 0.731, 0.01188, 0.7032, 0.01461, 0.6582, 0.02827, 0.6167, 0.05045, 0.5803, 0.08029, 0.5504, 0.1167, 0.5283, 0.1582, 0.5146, 0.2032, 0.0, 0.0, 0.0, 0.0, 0.0, 0.0, 0.0, 0.0, 0.2641, 0.7281, 0.25, 0.75, 0.2641, 0.7719, 0.2812, 0.7719, 0.2812, 0.7281, 0.7373, 0.5, 0.7373, 1.0, 0.7188, 1.0, 0.7188, 0.5, 0.731, 0.4881, 0.731, 0.4651, 0.7077, 0.4628, 0.667, 0.4504, 0.6295, 0.4304, 0.5966, 0.4034, 0.5696, 0.3705, 0.5496, 0.333, 0.5372, 0.2923, 0.5349, 0.269, 0.5119, 0.269, 0.5146, 0.2968, 0.5283, 0.3418, 0.5504, 0.3833, 0.5803, 0.4197, 0.6167, 0.4496, 0.6582, 0.4717, 0.7032, 0.4854, 0.769, 0.4651, 0.769, 0.4881, 0.7968, 0.4854, 0.8418, 0.4717, 0.8833, 0.4496, 0.9197, 0.4197, 0.9496, 0.3833, 0.9717, 0.3418, 0.9854, 0.2968, 0.9881, 0.269, 0.9651, 0.269, 0.9628, 0.2923, 0.9504, 0.333, 0.9304, 0.3705, 0.9034, 0.4034, 0.8705, 0.4304, 0.833, 0.4504, 0.7923, 0.4628, 0.4873, 0.5, 0.4873, 0.75, 0.4873, 1.0, 0.4688, 1.0, 0.4688, 0.5, 0.2373, 0.5, 0.2373, 1.0, 0.2188, 1.0, 0.2188, 0.5, 0.4873, 0.5, 0.4873, 1.0, 0.4688, 1.0, 0.4688, 0.5, 0.4873, 0.5, 0.4873, 1.0, 0.4688, 1.0, 0.4688, 0.5, 0.231, 0.4651, 0.231, 0.4881, 0.2032, 0.4854, 0.1582, 0.4717, 0.1167, 0.4496, 0.08029, 0.4197, 0.05045, 0.3833, 0.02827, 0.3418, 0.01461, 0.2968, 0.01188, 0.269, 0.03491, 0.269, 0.0372, 0.2923, 0.04955, 0.333, 0.0696, 0.3705, 0.09658, 0.4034, 0.1295, 0.4304, 0.167, 0.4504, 0.2077, 0.4628, 0.9873, 0.5, 0.9873, 0.75, 0.9873, 1.0, 0.9688, 1.0, 0.9688, 0.5, 0.731, 0.4881, 0.731, 0.4651, 0.7077, 0.4628, 0.667, 0.4504, 0.6295, 0.4304, 0.5966, 0.4034, 0.5696, 0.3705, 0.5496, 0.333, 0.5372, 0.2923, 0.5349, 0.269, 0.5119, 0.269, 0.5146, 0.2968, 0.5283, 0.3418, 0.5504, 0.3833, 0.5803, 0.4197, 0.6167, 0.4496, 0.6582, 0.4717, 0.7032, 0.4854, 0.769, 0.4651, 0.769, 0.4881, 0.7968, 0.4854, 0.8418, 0.4717, 0.8833, 0.4496, 0.9197, 0.4197, 0.9496, 0.3833, 0.9717, 0.3418, 0.9854, 0.2968, 0.9881, 0.269, 0.9651, 0.269, 0.9628, 0.2923, 0.9504, 0.333, 0.9304, 0.3705, 0.9034, 0.4034, 0.8705, 0.4304, 0.833, 0.4504, 0.7923, 0.4628, 0.769, 0.01188, 0.769, 0.03491, 0.7923, 0.0372, 0.833, 0.04955, 0.8705, 0.0696, 0.9034, 0.09658, 0.9304, 0.1295, 0.9504, 0.167, 0.9628, 0.2077, 0.9651, 0.231, 0.9881, 0.231, 0.9854, 0.2032, 0.9717, 0.1582, 0.9496, 0.1167, 0.9197, 0.08029, 0.8833, 0.05045, 0.8418, 0.02827, 0.7968, 0.01461, 0.01406, 0.7281, 0.0, 0.75, 0.01406, 0.7719, 0.03125, 0.7719, 0.03125, 0.7281, 0.231, 0.01188, 0.231, 0.03491, 0.2077, 0.0372, 0.167, 0.04955, 0.1295, 0.0696, 0.09658, 0.09658, 0.0696, 0.1295, 0.04955, 0.167, 0.0372, 0.2077, 0.03491, 0.231, 0.01188, 0.231, 0.01461, 0.2032, 0.02827, 0.1582, 0.05045, 0.1167, 0.08029, 0.08029, 0.1167, 0.05045, 0.1582, 0.02827, 0.2032, 0.01461, 0.2641, 0.7281, 0.25, 0.75, 0.2641, 0.7719, 0.2812, 0.7719, 0.2812, 0.7281, 0.231, 0.4651, 0.231, 0.4881, 0.2032, 0.4854, 0.1582, 0.4717, 0.1167, 0.4496, 0.08029, 0.4197, 0.05045, 0.3833, 0.02827, 0.3418, 0.01461, 0.2968, 0.01188, 0.269, 0.03491, 0.269, 0.0372, 0.2923, 0.04955, 0.333, 0.0696, 0.3705, 0.09658, 0.4034, 0.1295, 0.4304, 0.167, 0.4504, 0.2077, 0.4628, 0.231, 0.4651, 0.231, 0.4881, 0.2032, 0.4854, 0.1582, 0.4717, 0.1167, 0.4496, 0.08029, 0.4197, 0.05045, 0.3833, 0.02827, 0.3418, 0.01461, 0.2968, 0.01188, 0.269, 0.03491, 0.269, 0.0372, 0.2923, 0.04955, 0.333, 0.0696, 0.3705, 0.09658, 0.4034, 0.1295, 0.4304, 0.167, 0.4504, 0.2077, 0.4628, 0.231, 0.01188, 0.231, 0.03491, 0.2077, 0.0372, 0.167, 0.04955, 0.1295, 0.0696, 0.09658, 0.09658, 0.0696, 0.1295, 0.04955, 0.167, 0.0372, 0.2077, 0.03491, 0.231, 0.01188, 0.231, 0.01461, 0.2032, 0.02827, 0.1582, 0.05045, 0.1167, 0.08029, 0.08029, 0.1167, 0.05045, 0.1582, 0.02827, 0.2032, 0.01461, 0.9873, 0.5, 0.9873, 1.0, 0.9688, 1.0, 0.9688, 0.5, 0.9873, 0.5, 0.9873, 1.0, 0.9688, 1.0, 0.9688, 0.5, 0.01271, 1.0, 0.9873, 1.0, 0.01271, 0.5, 0.01271, 0.5, 0.4881, 0.231, 0.4651, 0.231, 0.4628, 0.2077, 0.4504, 0.167, 0.4304, 0.1295, 0.4034, 0.09658, 0.3705, 0.0696, 0.333, 0.04955, 0.2923, 0.0372, 0.269, 0.03491, 0.269, 0.01188, 0.2968, 0.01461, 0.3418, 0.02827, 0.3833, 0.05045, 0.4197, 0.08029, 0.4496, 0.1167, 0.4717, 0.1582, 0.4854, 0.2032, 0.231, 0.01188, 0.231, 0.03491, 0.2077, 0.0372, 0.167, 0.04955, 0.1295, 0.0696, 0.09658, 0.09658, 0.0696, 0.1295, 0.04955, 0.167, 0.0372, 0.2077, 0.03491, 0.231, 0.01188, 0.231, 0.01461, 0.2032, 0.02827, 0.1582, 0.05045, 0.1167, 0.08029, 0.08029, 0.1167, 0.05045, 0.1582, 0.02827, 0.2032, 0.01461, 0.01406, 0.7281, 0.0, 0.75, 0.01406, 0.7719, 0.03125, 0.7719, 0.03125, 0.7281, 0.2373, 1.0, 0.2373, 0.5, 0.2627, 0.5, 0.2627, 1.0, 0.769, 0.01188, 0.769, 0.03491, 0.7923, 0.0372, 0.833, 0.04955, 0.8705, 0.0696, 0.9034, 0.09658, 0.9304, 0.1295, 0.9504, 0.167, 0.9628, 0.2077, 0.9651, 0.231, 0.9881, 0.231, 0.9854, 0.2032, 0.9717, 0.1582, 0.9496, 0.1167, 0.9197, 0.08029, 0.8833, 0.05045, 0.8418, 0.02827, 0.7968, 0.01461, 0.5141, 0.7281, 0.5, 0.75, 0.5141, 0.7719, 0.5312, 0.7719, 0.5312, 0.7281, 0.5141, 0.7281, 0.5, 0.75, 0.5141, 0.7719, 0.5312, 0.7719, 0.5312, 0.7281, 0.731, 0.4651, 0.7077, 0.4628, 0.667, 0.4504, 0.6295, 0.4304, 0.5966, 0.4034, 0.5696, 0.3705, 0.5496, 0.333, 0.5372, 0.2923, 0.5349, 0.269, 0.5119, 0.269, 0.5146, 0.2968, 0.5283, 0.3418, 0.5504, 0.3833, 0.5803, 0.4197, 0.6167, 0.4496, 0.6582, 0.4717, 0.7032, 0.4854, 0.731, 0.4881, 0.769, 0.4651, 0.769, 0.4881, 0.7968, 0.4854, 0.8418, 0.4717, 0.8833, 0.4496, 0.9197, 0.4197, 0.9496, 0.3833, 0.9717, 0.3418, 0.9854, 0.2968, 0.9881, 0.269, 0.9651, 0.269, 0.9628, 0.2923, 0.9504, 0.333, 0.9304, 0.3705, 0.9034, 0.4034, 0.8705, 0.4304, 0.833, 0.4504, 0.7923, 0.4628, 0.01406, 0.7281, 0.0, 0.75, 0.01406, 0.7719, 0.03125, 0.7719, 0.03125, 0.7281, 0.7641, 0.7281, 0.75, 0.75, 0.7641, 0.7719, 0.7812, 0.7719, 0.7812, 0.7281, 0.5141, 0.7281, 0.5, 0.75, 0.5141, 0.7719, 0.5312, 0.7719, 0.5312, 0.7281, 0.5119, 0.231, 0.5349, 0.231, 0.5372, 0.2077, 0.5496, 0.167, 0.5696, 0.1295, 0.5966, 0.09658, 0.6295, 0.0696, 0.667, 0.04955, 0.7077, 0.0372, 0.731, 0.03491, 0.731, 0.01188, 0.7032, 0.01461, 0.6582, 0.02827, 0.6167, 0.05045, 0.5803, 0.08029, 0.5504, 0.1167, 0.5283, 0.1582, 0.5146, 0.2032, 0.5127, 0.5, 0.5127, 1.0, 0.5127, 1.0, 0.4873, 0.5, 0.769, 0.01188, 0.769, 0.03491, 0.7923, 0.0372, 0.833, 0.04955, 0.8705, 0.0696, 0.9034, 0.09658, 0.9304, 0.1295, 0.9504, 0.167, 0.9628, 0.2077, 0.9651, 0.231, 0.9881, 0.231, 0.9854, 0.2032, 0.9717, 0.1582, 0.9496, 0.1167, 0.9197, 0.08029, 0.8833, 0.05045, 0.8418, 0.02827, 0.7968, 0.01461, 0.7627, 1.0, 0.7373, 1.0, 0.7373, 0.5, 0.7627, 0.5])
me_cylinder_002.use_remesh_fix_poles = True
me_cylinder_002.use_remesh_preserve_attributes = False
me_cylinder_002.use_mirror_vertex_groups = False
me_cylinder_002.update()

# ---- objects
ob_cylinder_001 = bpy.data.objects.new('Cylinder.001', me_cylinder_002)

# ---- transforms, parenting, visibility, modifiers, constraints
ob_cylinder_001.location = (0.0, 0.0, 0.0)
ob_cylinder_001.scale = (0.5342, 0.5342, 0.04239)
ob_cylinder_001.lineart.crease_threshold = 0.0

# ---- collection membership
col_collection.objects.link(ob_cylinder_001)

# ---- scene / render settings (as saved in the file)
scene.frame_start = 1; scene.frame_end = 250; scene.frame_set(1)
scene.render.engine = 'BLENDER_EEVEE_NEXT'
scene.cycles.use_denoising = False
scene.cycles.samples = 128
scene.cycles.sampling_pattern = 'TABULATED_SOBOL'
scene.cycles.use_adaptive_sampling = False
scene.cycles.use_light_tree = False
scene.view_settings.view_transform = 'Filmic'
bpy.context.view_layer.update()

# ---- added for rendering (the .blend has no active camera and no usable light): camera, sun
cam_auto = bpy.data.cameras.new('AutoCamera')
cam_auto.lens = 50.0
cam_auto.sensor_width = 36.0
cam_auto.clip_end = 1000.0
ob_auto_camera = bpy.data.objects.new('AutoCamera', cam_auto)
scene.collection.objects.link(ob_auto_camera)
ob_auto_camera.location = (1.69886, -2.03863, 1.35909)
ob_auto_camera.rotation_euler = (1.09748, -7.21219e-08, 0.694738)
scene.camera = ob_auto_camera
light_auto_sun = bpy.data.lights.new('AutoSun', 'SUN')
light_auto_sun.energy = 3.0
light_auto_sun.angle = 0.0523599
ob_auto_sun = bpy.data.objects.new('AutoSun', light_auto_sun)
scene.collection.objects.link(ob_auto_sun)
ob_auto_sun.rotation_euler = (0.872665, 0.174533, 0.523599)
bpy.context.view_layer.update()

